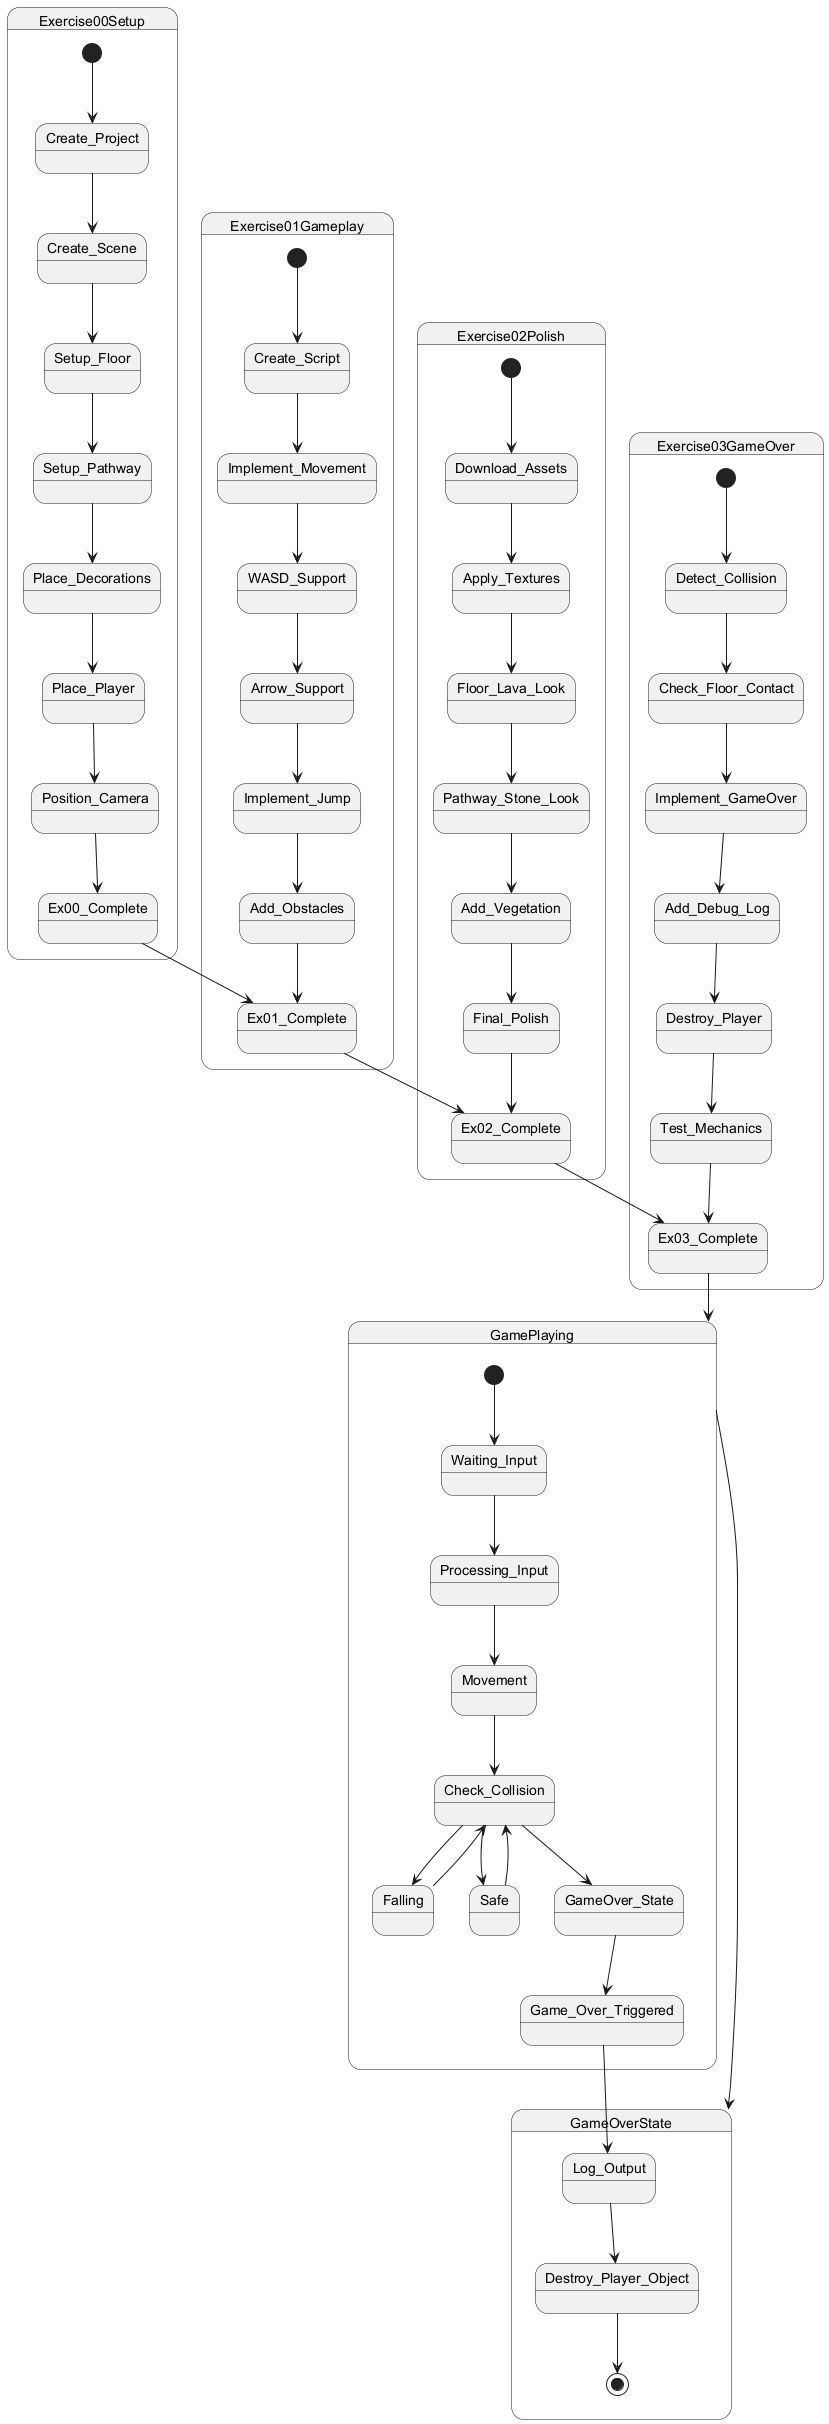

The diagram above was rendered by PlantUML. Its source (embedded in the PNG):
@startuml state_flow

state Exercise00Setup {
    [*] --> Create_Project
    Create_Project --> Create_Scene
    Create_Scene --> Setup_Floor
    Setup_Floor --> Setup_Pathway
    Setup_Pathway --> Place_Decorations
    Place_Decorations --> Place_Player
    Place_Player --> Position_Camera
    Position_Camera --> Ex00_Complete
}

state Exercise01Gameplay {
    [*] --> Create_Script
    Create_Script --> Implement_Movement
    Implement_Movement --> WASD_Support
    WASD_Support --> Arrow_Support
    Arrow_Support --> Implement_Jump
    Implement_Jump --> Add_Obstacles
    Add_Obstacles --> Ex01_Complete
}

state Exercise02Polish {
    [*] --> Download_Assets
    Download_Assets --> Apply_Textures
    Apply_Textures --> Floor_Lava_Look
    Floor_Lava_Look --> Pathway_Stone_Look
    Pathway_Stone_Look --> Add_Vegetation
    Add_Vegetation --> Final_Polish
    Final_Polish --> Ex02_Complete
}

state Exercise03GameOver {
    [*] --> Detect_Collision
    Detect_Collision --> Check_Floor_Contact
    Check_Floor_Contact --> Implement_GameOver
    Implement_GameOver --> Add_Debug_Log
    Add_Debug_Log --> Destroy_Player
    Destroy_Player --> Test_Mechanics
    Test_Mechanics --> Ex03_Complete
}

state GamePlaying {
    [*] --> Waiting_Input
    Waiting_Input --> Processing_Input
    Processing_Input --> Movement
    Movement --> Check_Collision
    Check_Collision --> Falling
    Check_Collision --> Safe
    Check_Collision --> GameOver_State
    Falling --> Check_Collision
    Safe --> Check_Collision
    GameOver_State --> Game_Over_Triggered
}

state GameOverState {
    Game_Over_Triggered --> Log_Output
    Log_Output --> Destroy_Player_Object
    Destroy_Player_Object --> [*]
}

Ex00_Complete --> Ex01_Complete
Ex01_Complete --> Ex02_Complete
Ex02_Complete --> Ex03_Complete

Ex03_Complete --> GamePlaying
GamePlaying --> GameOverState

@enduml